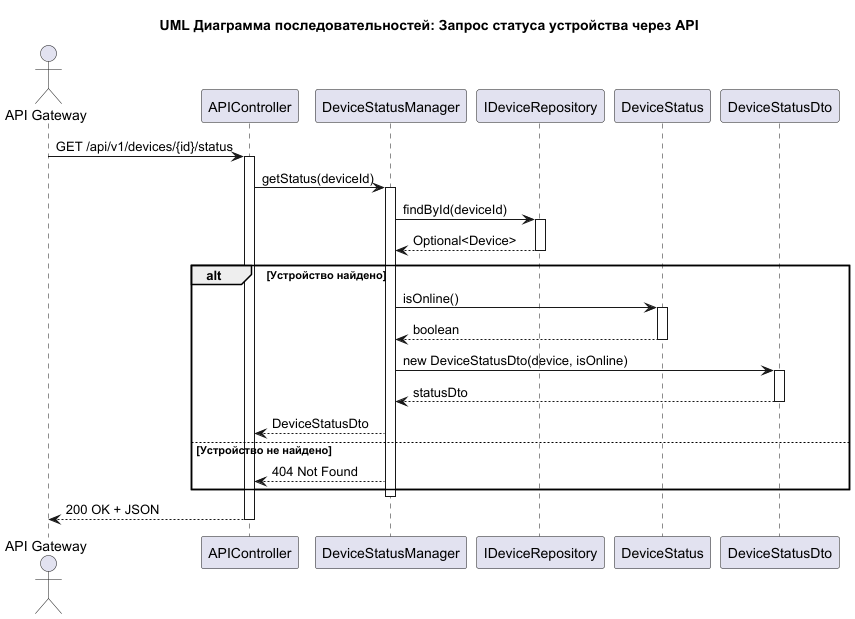

The diagram above was rendered by PlantUML. Its source (embedded in the PNG):
@startuml DeviceStatusManager_Sequence_GetStatus

title UML Диаграмма последовательностей: Запрос статуса устройства через API

actor "API Gateway" as API
participant "APIController" as Controller
participant "DeviceStatusManager" as DSM
participant "IDeviceRepository" as Repository
participant "DeviceStatus" as Status
participant "DeviceStatusDto" as DTO

API -> Controller: GET /api/v1/devices/{id}/status
activate Controller

Controller -> DSM: getStatus(deviceId)
activate DSM

DSM -> Repository: findById(deviceId)
activate Repository

Repository --> DSM: Optional<Device>
deactivate Repository

alt Устройство найдено
  DSM -> Status: isOnline()
  activate Status
  Status --> DSM: boolean
  deactivate Status

  DSM -> DTO: new DeviceStatusDto(device, isOnline)
  activate DTO
  DTO --> DSM: statusDto
  deactivate DTO

  DSM --> Controller: DeviceStatusDto
else Устройство не найдено
  DSM --> Controller: 404 Not Found
end

deactivate DSM

Controller --> API: 200 OK + JSON
deactivate Controller

@enduml